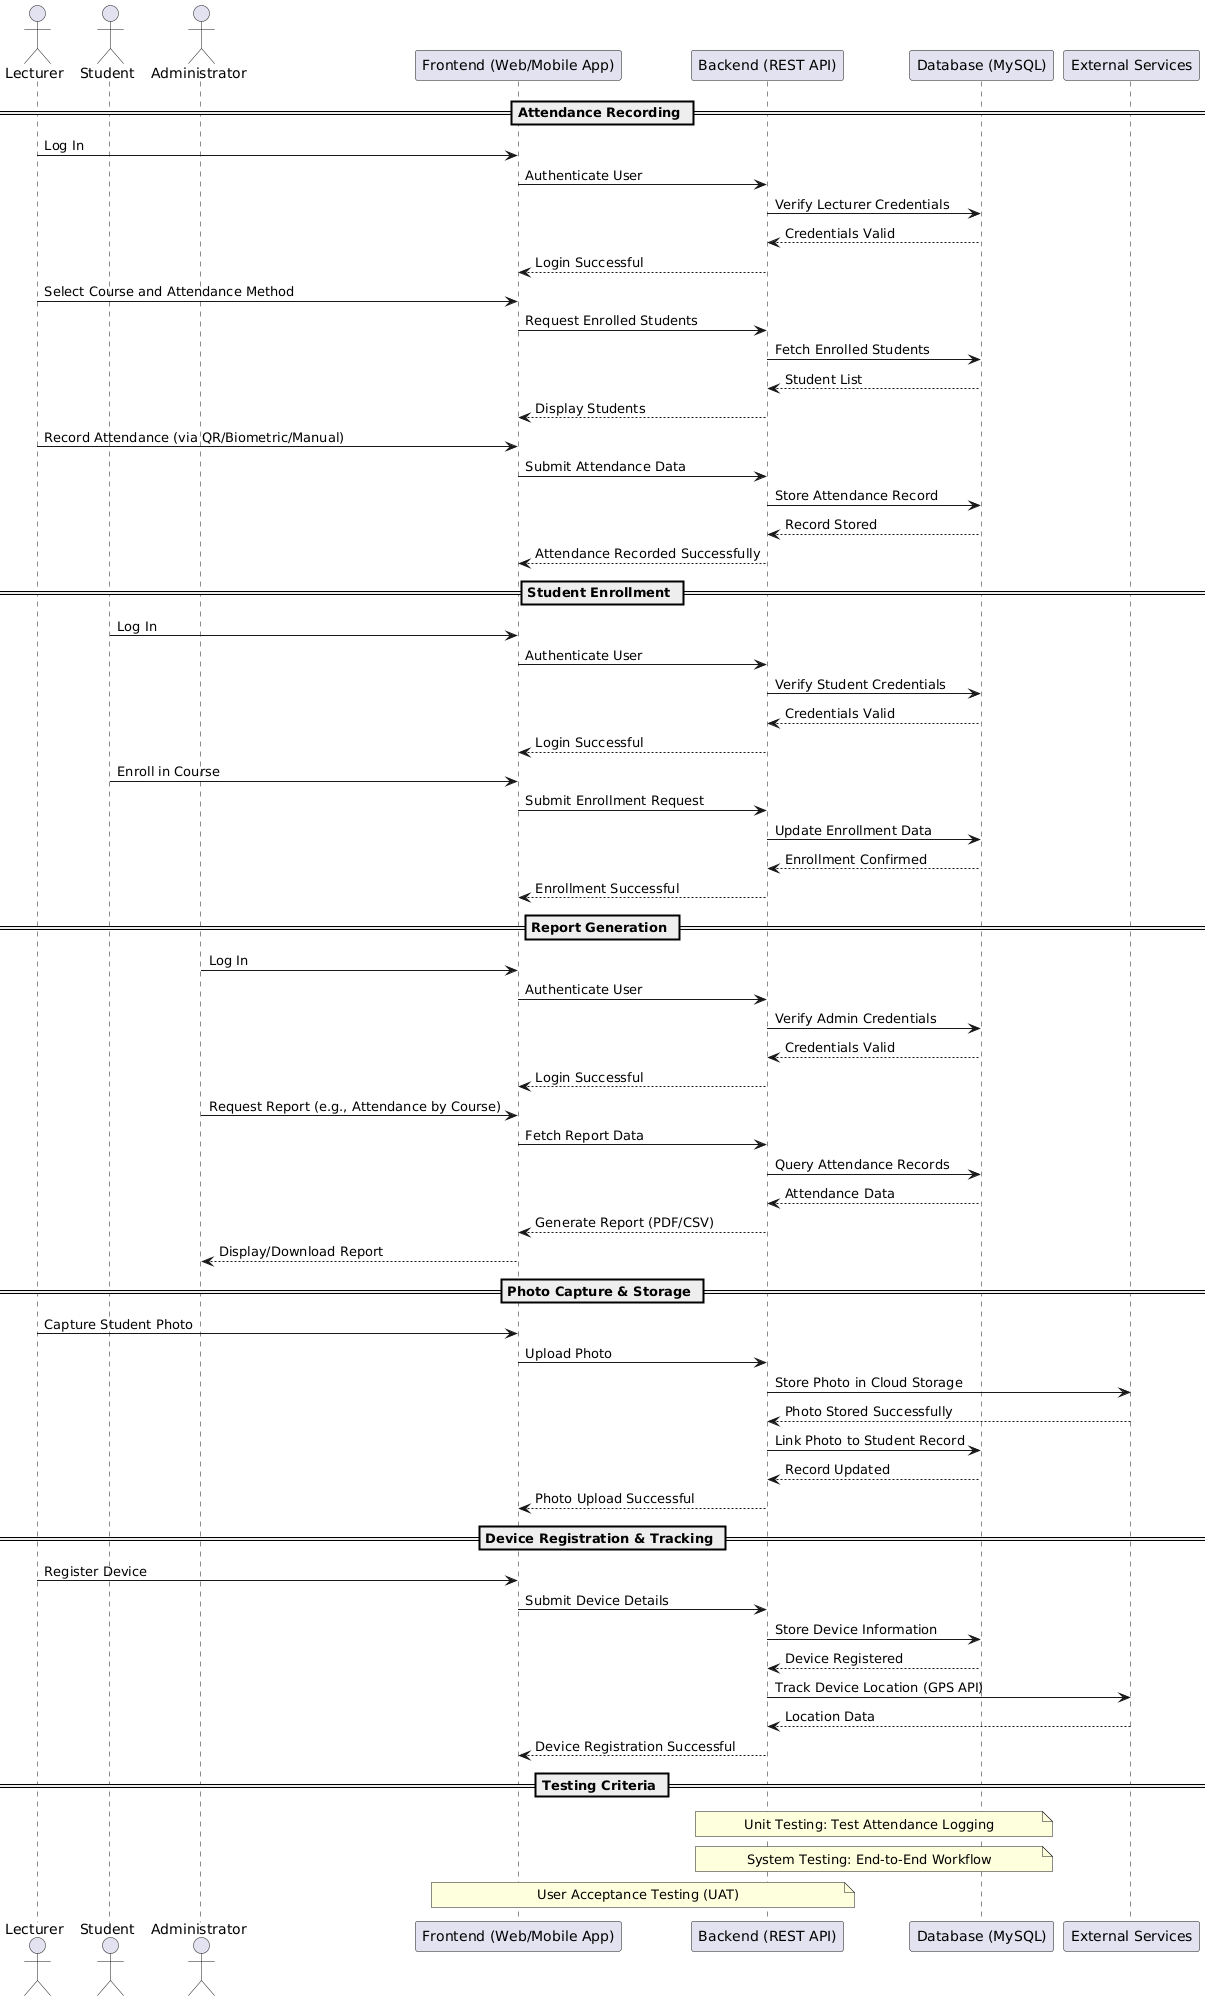

The diagram above was rendered by PlantUML. Its source (embedded in the PNG):
@startuml
actor Lecturer
actor Student
actor Administrator

participant "Frontend (Web/Mobile App)" as Frontend
participant "Backend (REST API)" as Backend
participant "Database (MySQL)" as Database
participant "External Services" as External

== Attendance Recording ==
Lecturer -> Frontend: Log In
Frontend -> Backend: Authenticate User
Backend -> Database: Verify Lecturer Credentials
Database --> Backend: Credentials Valid
Backend --> Frontend: Login Successful
Lecturer -> Frontend: Select Course and Attendance Method
Frontend -> Backend: Request Enrolled Students
Backend -> Database: Fetch Enrolled Students
Database --> Backend: Student List
Backend --> Frontend: Display Students
Lecturer -> Frontend: Record Attendance (via QR/Biometric/Manual)
Frontend -> Backend: Submit Attendance Data
Backend -> Database: Store Attendance Record
Database --> Backend: Record Stored
Backend --> Frontend: Attendance Recorded Successfully

== Student Enrollment ==
Student -> Frontend: Log In
Frontend -> Backend: Authenticate User
Backend -> Database: Verify Student Credentials
Database --> Backend: Credentials Valid
Backend --> Frontend: Login Successful
Student -> Frontend: Enroll in Course
Frontend -> Backend: Submit Enrollment Request
Backend -> Database: Update Enrollment Data
Database --> Backend: Enrollment Confirmed
Backend --> Frontend: Enrollment Successful

== Report Generation ==
Administrator -> Frontend: Log In
Frontend -> Backend: Authenticate User
Backend -> Database: Verify Admin Credentials
Database --> Backend: Credentials Valid
Backend --> Frontend: Login Successful
Administrator -> Frontend: Request Report (e.g., Attendance by Course)
Frontend -> Backend: Fetch Report Data
Backend -> Database: Query Attendance Records
Database --> Backend: Attendance Data
Backend --> Frontend: Generate Report (PDF/CSV)
Frontend --> Administrator: Display/Download Report

== Photo Capture & Storage ==
Lecturer -> Frontend: Capture Student Photo
Frontend -> Backend: Upload Photo
Backend -> External: Store Photo in Cloud Storage
External --> Backend: Photo Stored Successfully
Backend -> Database: Link Photo to Student Record
Database --> Backend: Record Updated
Backend --> Frontend: Photo Upload Successful

== Device Registration & Tracking ==
Lecturer -> Frontend: Register Device
Frontend -> Backend: Submit Device Details
Backend -> Database: Store Device Information
Database --> Backend: Device Registered
Backend -> External: Track Device Location (GPS API)
External --> Backend: Location Data
Backend --> Frontend: Device Registration Successful

== Testing Criteria ==
note over Backend, Database: Unit Testing: Test Attendance Logging
note over Backend, Database: System Testing: End-to-End Workflow
note over Frontend, Backend: User Acceptance Testing (UAT)
@enduml